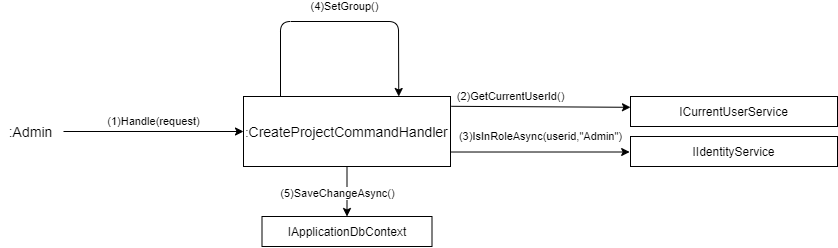

The diagram above was exported from draw.io. Its source (the exported page's mxGraphModel, read from the mxfile embedded in the PNG):
<mxGraphModel dx="875" dy="821" grid="1" gridSize="10" guides="1" tooltips="1" connect="1" arrows="1" fold="1" page="1" pageScale="1" pageWidth="827" pageHeight="1169" math="0" shadow="0">
  <root>
    <mxCell id="0" />
    <mxCell id="1" parent="0" />
    <mxCell id="y_8neiA0ZaxTHjdguVGy-1" value=":&lt;span style=&quot;font-size: 14px&quot;&gt;CreateProjectCommandHandler&lt;/span&gt;" style="rounded=0;whiteSpace=wrap;html=1;" parent="1" vertex="1">
      <mxGeometry x="393" y="110" width="207" height="70" as="geometry" />
    </mxCell>
    <mxCell id="y_8neiA0ZaxTHjdguVGy-2" value="(1)Handle(request)" style="endArrow=classic;html=1;entryX=0;entryY=0.5;entryDx=0;entryDy=0;" parent="1" target="y_8neiA0ZaxTHjdguVGy-1" edge="1">
      <mxGeometry y="10" width="50" height="50" relative="1" as="geometry">
        <mxPoint x="213" y="145" as="sourcePoint" />
        <mxPoint x="392.0000000000002" y="122.07999999999998" as="targetPoint" />
        <mxPoint as="offset" />
      </mxGeometry>
    </mxCell>
    <mxCell id="y_8neiA0ZaxTHjdguVGy-3" value=":Admin" style="text;html=1;align=center;verticalAlign=middle;resizable=0;points=[];autosize=1;fontSize=14;" parent="1" vertex="1">
      <mxGeometry x="150" y="135" width="60" height="20" as="geometry" />
    </mxCell>
    <mxCell id="y_8neiA0ZaxTHjdguVGy-4" value="IApplicationDbContext" style="rounded=0;whiteSpace=wrap;html=1;" parent="1" vertex="1">
      <mxGeometry x="411.5" y="230" width="170" height="30" as="geometry" />
    </mxCell>
    <mxCell id="y_8neiA0ZaxTHjdguVGy-6" value="&lt;span&gt;ICurrentUserService&lt;/span&gt;" style="rounded=0;whiteSpace=wrap;html=1;" parent="1" vertex="1">
      <mxGeometry x="780" y="110" width="207" height="30" as="geometry" />
    </mxCell>
    <mxCell id="y_8neiA0ZaxTHjdguVGy-21" value="&lt;span style=&quot;color: rgb(0 , 0 , 0) ; font-family: &amp;#34;helvetica&amp;#34; ; font-size: 11px ; font-style: normal ; font-weight: 400 ; letter-spacing: normal ; text-align: center ; text-indent: 0px ; text-transform: none ; word-spacing: 0px ; background-color: rgb(255 , 255 , 255) ; display: inline ; float: none&quot;&gt;(2)GetCurrentUserId()&lt;/span&gt;" style="endArrow=classic;html=1;exitX=1.004;exitY=0.14;exitDx=0;exitDy=0;entryX=0;entryY=0.36;entryDx=0;entryDy=0;entryPerimeter=0;exitPerimeter=0;" parent="1" source="y_8neiA0ZaxTHjdguVGy-1" target="y_8neiA0ZaxTHjdguVGy-6" edge="1">
      <mxGeometry x="-0.3401" y="10" width="50" height="50" relative="1" as="geometry">
        <mxPoint x="580" y="150" as="sourcePoint" />
        <mxPoint x="700" y="145" as="targetPoint" />
        <Array as="points" />
        <mxPoint as="offset" />
      </mxGeometry>
    </mxCell>
    <mxCell id="y_8neiA0ZaxTHjdguVGy-42" value="&lt;span style=&quot;color: rgb(0 , 0 , 0) ; font-family: &amp;#34;helvetica&amp;#34; ; font-size: 11px ; font-style: normal ; font-weight: 400 ; letter-spacing: normal ; text-align: center ; text-indent: 0px ; text-transform: none ; word-spacing: 0px ; background-color: rgb(255 , 255 , 255) ; display: inline ; float: none&quot;&gt;(4)SetGroup()&lt;/span&gt;" style="endArrow=classic;html=1;exitX=1;exitY=0;exitDx=0;exitDy=0;entryX=0.75;entryY=0;entryDx=0;entryDy=0;" parent="1" target="y_8neiA0ZaxTHjdguVGy-1" edge="1">
      <mxGeometry x="0.041" y="15" width="50" height="50" relative="1" as="geometry">
        <mxPoint x="430" y="110.00000000000011" as="sourcePoint" />
        <mxPoint x="633.5319999999999" y="35.299999999999955" as="targetPoint" />
        <Array as="points">
          <mxPoint x="430" y="35" />
          <mxPoint x="548" y="35" />
        </Array>
        <mxPoint as="offset" />
      </mxGeometry>
    </mxCell>
    <mxCell id="y_8neiA0ZaxTHjdguVGy-47" value="(5)SaveChangeAsync()" style="endArrow=classic;html=1;exitX=0.5;exitY=1;exitDx=0;exitDy=0;entryX=0.5;entryY=0;entryDx=0;entryDy=0;" parent="1" source="y_8neiA0ZaxTHjdguVGy-1" edge="1" target="y_8neiA0ZaxTHjdguVGy-4">
      <mxGeometry x="0.0539" y="-10" width="50" height="50" relative="1" as="geometry">
        <mxPoint x="500" y="200" as="sourcePoint" />
        <mxPoint x="281" y="380" as="targetPoint" />
        <Array as="points" />
        <mxPoint as="offset" />
      </mxGeometry>
    </mxCell>
    <mxCell id="vP-v5SNxFc8B5x7O_6Fm-1" value="&lt;span&gt;IIdentityService&lt;/span&gt;" style="rounded=0;whiteSpace=wrap;html=1;" vertex="1" parent="1">
      <mxGeometry x="780" y="150" width="207" height="30" as="geometry" />
    </mxCell>
    <mxCell id="vP-v5SNxFc8B5x7O_6Fm-2" value="&lt;span style=&quot;color: rgb(0 , 0 , 0) ; font-family: &amp;#34;helvetica&amp;#34; ; font-size: 11px ; font-style: normal ; font-weight: 400 ; letter-spacing: normal ; text-align: center ; text-indent: 0px ; text-transform: none ; word-spacing: 0px ; background-color: rgb(255 , 255 , 255) ; display: inline ; float: none&quot;&gt;(3)IsInRoleAsync(userid,&quot;Admin&quot;)&lt;/span&gt;" style="endArrow=classic;html=1;exitX=1;exitY=0.793;exitDx=0;exitDy=0;entryX=0;entryY=0.36;entryDx=0;entryDy=0;entryPerimeter=0;exitPerimeter=0;" edge="1" parent="1" source="y_8neiA0ZaxTHjdguVGy-1">
      <mxGeometry x="0.0046" y="16" width="50" height="50" relative="1" as="geometry">
        <mxPoint x="599.998" y="164.49999999999994" as="sourcePoint" />
        <mxPoint x="779.17" y="165.49999999999994" as="targetPoint" />
        <Array as="points" />
        <mxPoint as="offset" />
      </mxGeometry>
    </mxCell>
  </root>
</mxGraphModel>